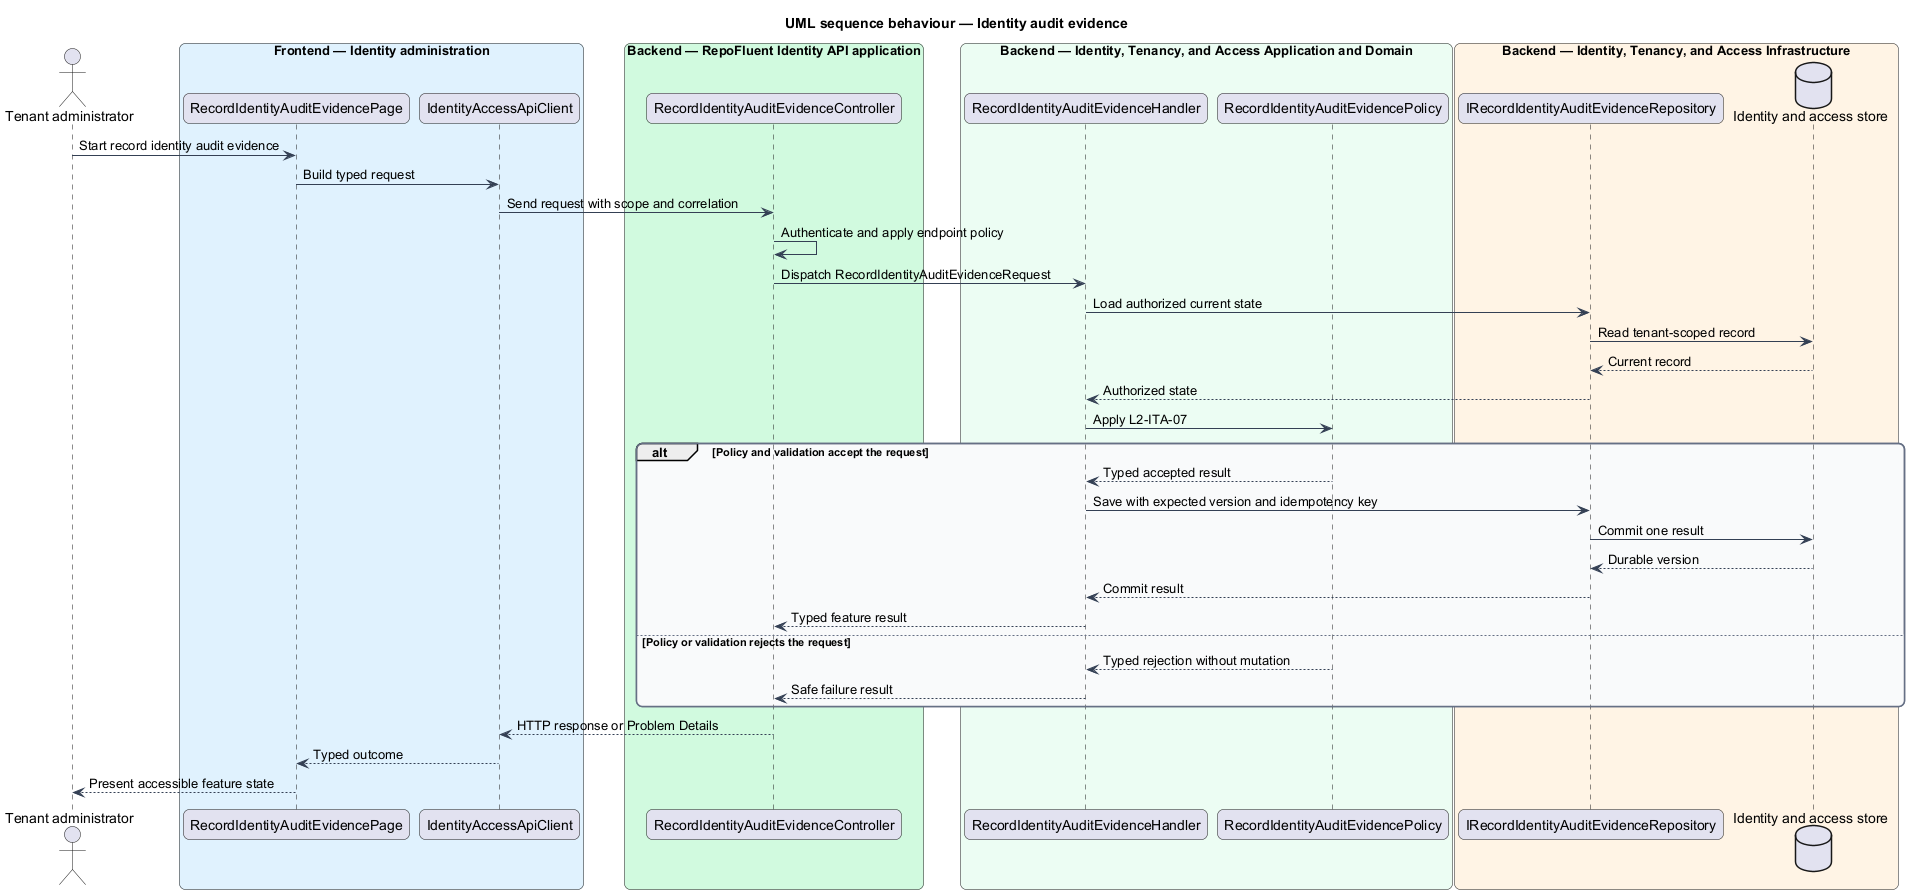

The diagram above was rendered by PlantUML. Its source (embedded in the PNG):
@startuml
title UML sequence behaviour — Identity audit evidence
skinparam backgroundColor #FFFFFF
skinparam shadowing false
skinparam roundcorner 12
skinparam defaultFontName Arial
skinparam ArrowColor #344054
skinparam rectangle {
  BorderColor #344054
  FontColor #101828
}
skinparam package {
  BorderColor #667085
  FontColor #101828
  BackgroundColor #F9FAFB
}
actor "Tenant administrator" as actor
box "Frontend — Identity administration" #E0F2FE
  participant "RecordIdentityAuditEvidencePage" as entry
  participant "IdentityAccessApiClient" as client
end box
box "Backend — RepoFluent Identity API application" #D1FADF
  participant "RecordIdentityAuditEvidenceController" as controller
end box
box "Backend — Identity, Tenancy, and Access Application and Domain" #ECFDF3
  participant "RecordIdentityAuditEvidenceHandler" as handler
  participant "RecordIdentityAuditEvidencePolicy" as policy
end box
box "Backend — Identity, Tenancy, and Access Infrastructure" #FFF4E5
  participant "IRecordIdentityAuditEvidenceRepository" as repository
  database "Identity and access store" as store
end box
actor -> entry : Start record identity audit evidence
entry -> client : Build typed request
client -> controller : Send request with scope and correlation
controller -> controller : Authenticate and apply endpoint policy
controller -> handler : Dispatch RecordIdentityAuditEvidenceRequest
handler -> repository : Load authorized current state
repository -> store : Read tenant-scoped record
store --> repository : Current record
repository --> handler : Authorized state
handler -> policy : Apply L2-ITA-07
alt Policy and validation accept the request
  policy --> handler : Typed accepted result
  handler -> repository : Save with expected version and idempotency key
  repository -> store : Commit one result
  store --> repository : Durable version
  repository --> handler : Commit result
  handler --> controller : Typed feature result
else Policy or validation rejects the request
  policy --> handler : Typed rejection without mutation
  handler --> controller : Safe failure result
end
controller --> client : HTTP response or Problem Details
client --> entry : Typed outcome
entry --> actor : Present accessible feature state
@enduml